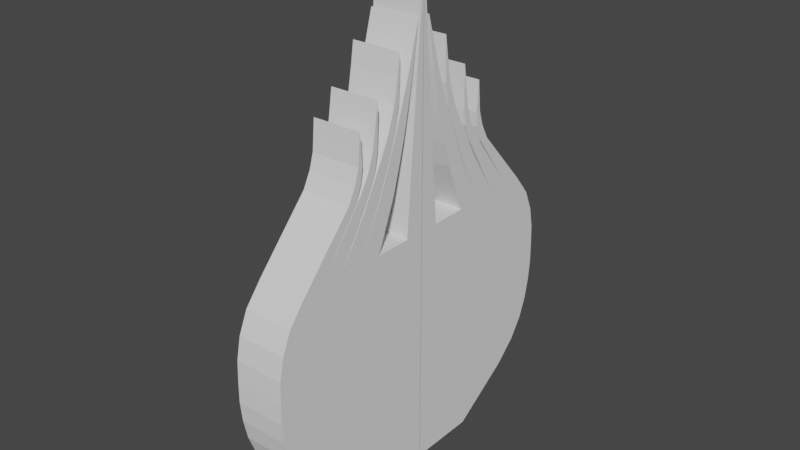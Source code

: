 # Source: Tugu_Brebes.blend  (saved by Blender 3.4.6; exported with 4.5.12 LTS)
import bpy
from mathutils import Matrix  # noqa: F401  (used for matrix-valued properties, if any)

bpy.ops.wm.read_factory_settings(use_empty=True)
scene = bpy.context.scene
scene.name = 'Scene'

# ---- collections
col_collection = bpy.data.collections.new('Collection'); scene.collection.children.link(col_collection)

# ---- world
world_world = bpy.data.worlds.new('World'); scene.world = world_world
world_world.use_nodes = True; world_world.node_tree.nodes.clear()
_N = world_world.node_tree.nodes; _L = world_world.node_tree.links
n0 = _N.new('ShaderNodeOutputWorld'); n0.name = 'World Output'; n0.location = (300, 300)
n1 = _N.new('ShaderNodeBackground'); n1.name = 'Background'; n1.location = (10, 300)
n1.inputs[0].default_value = (0.05088, 0.05088, 0.05088, 1.0)
_L.new(n1.outputs[0], n0.inputs[0])
n0.is_active_output = True
world_world.color = (0.05088, 0.05088, 0.05088)
world_world.use_sun_shadow = False
world_world.sun_shadow_jitter_overblur = 0.0

# ---- meshes
me_cube_003 = bpy.data.meshes.new('Cube.003')
me_cube_003.from_pydata([(-1.0, -0.3375, -0.1884), (-1.0, -0.7101, 1.0), (1.0, -0.3375, -0.1884), (1.0, -0.7101, 1.0), (-1.0, -0.001381, -0.1884), (-1.0, -0.001381, 2.175), (1.0, -0.001381, -0.1884), (1.0, -0.001381, 2.175), (-1.0, -0.04319, -0.1884), (1.0, -0.0967, 1.0), (-1.0, -0.0967, 1.0), (1.0, -0.04319, -0.1884), (-1.0, -0.08136, -0.1884), (1.0, -0.2767, 1.0), (-1.0, -0.2767, 1.0), (1.0, -0.08136, -0.1884), (-1.0, -0.1201, -0.1884), (1.0, -0.396, 1.0), (-1.0, -0.396, 1.0), (1.0, -0.1201, -0.1884), (1.0, -0.03254, 1.937), (-1.0, -0.03254, 1.937), (1.0, -0.03254, 1.937), (-1.0, -0.03254, 1.937), (-1.0, -0.183, -0.1884), (1.0, -0.5073, 1.0), (-1.0, -0.5073, 1.0), (1.0, -0.183, -0.1884), (-1.0, -0.2337, -0.1884), (1.0, -0.6161, 1.0), (-1.0, -0.6161, 1.0), (1.0, -0.2337, -0.1884), (1.0, -0.1434, 1.829), (-1.0, -0.1434, 1.829), (1.0, -0.1434, 1.829), (-1.0, -0.1434, 1.829), (1.0, -0.2751, 1.671), (-1.0, -0.2751, 1.671), (1.0, -0.2751, 1.671), (-1.0, -0.2751, 1.671), (-1.0, -0.379, 1.574), (1.0, -0.379, 1.574), (1.0, -0.379, 1.574), (-1.0, -0.379, 1.574), (-1.0, -0.1183, 1.472), (1.0, -0.1183, 1.472), (-1.0, -0.1776, 1.472), (1.0, -0.1776, 1.472), (-1.0, -0.06853, 1.706), (-1.0, -0.09794, 1.706), (1.0, -0.09794, 1.706), (1.0, -0.06853, 1.706), (1.0, -0.0925, 1.589), (-1.0, -0.0925, 1.589), (-1.0, -0.1368, 1.589), (1.0, -0.1368, 1.589), (1.0, -0.1833, 1.237), (-1.0, -0.1833, 1.237), (-1.0, -0.2725, 1.237), (1.0, -0.2725, 1.237), (-1.0, -0.2725, 1.237), (-1.0, -0.149, 1.354), (-1.0, -0.2232, 1.354), (1.0, -0.2232, 1.354), (1.0, -0.149, 1.354), (-1.0, -0.2232, 1.354), (-1.0, -0.26, 1.415), (-1.0, -0.2044, 1.415), (1.0, -0.2044, 1.415), (1.0, -0.26, 1.415), (-1.0, -0.1774, 1.622), (1.0, -0.1774, 1.622), (-1.0, -0.1496, 1.622), (1.0, -0.1496, 1.622), (-1.0, -0.1585, 1.726), (1.0, -0.1585, 1.726), (-1.0, -0.1446, 1.726), (1.0, -0.1446, 1.726), (-1.0, -0.1695, 1.518), (1.0, -0.1695, 1.518), (-1.0, -0.2113, 1.518), (1.0, -0.2113, 1.518), (-1.0, -0.2805, 1.23), (1.0, -0.2805, 1.23), (-1.0, -0.3609, 1.23), (1.0, -0.3609, 1.23), (-1.0, -0.3775, 1.313), (-1.0, -0.3231, 1.313), (1.0, -0.3775, 1.313), (1.0, -0.3231, 1.313), (-1.0, -0.3067, 1.47), (1.0, -0.3067, 1.47), (1.0, -0.2795, 1.47), (-1.0, -0.2795, 1.47), (-1.0, -0.29, 1.571), (1.0, -0.29, 1.571), (1.0, -0.2764, 1.571), (-1.0, -0.2764, 1.571), (-1.0, -0.292, 1.392), (-1.0, -0.3328, 1.392), (1.0, -0.3328, 1.392), (1.0, -0.292, 1.392), (-1.0, -0.4513, 1.287), (-1.0, -0.4042, 1.287), (1.0, -0.4042, 1.287), (1.0, -0.4513, 1.287), (-1.0, -0.3918, 1.43), (1.0, -0.3683, 1.43), (-1.0, -0.3683, 1.43), (1.0, -0.3918, 1.43), (-1.0, -0.3785, 1.359), (1.0, -0.4138, 1.359), (-1.0, -0.4138, 1.359), (1.0, -0.3785, 1.359), (-1.0, -0.8636, 0.5883), (1.0, -0.8636, 0.5883), (1.0, -0.001381, 1.356), (-1.0, -0.001381, 1.356), (-1.0, -0.0967, 0.5883), (1.0, -0.0967, 0.5883), (-1.0, -0.2767, 0.5883), (1.0, -0.2767, 0.5883), (-1.0, -0.396, 0.5883), (1.0, -0.396, 0.5883), (-1.0, -0.5073, 0.5883), (1.0, -0.5073, 0.5883), (-1.0, -0.6161, 0.5883), (1.0, -0.6161, 0.5883), (-1.0, -0.8378, 0.7942), (1.0, -0.8378, 0.7942), (1.0, -0.001381, 1.765), (-1.0, -0.001381, 1.765), (-1.0, -0.0967, 0.7942), (1.0, -0.0967, 0.7942), (-1.0, -0.2767, 0.7942), (1.0, -0.2767, 0.7942), (-1.0, -0.396, 0.7942), (1.0, -0.396, 0.7942), (-1.0, -0.5073, 0.7942), (1.0, -0.5073, 0.7942), (-1.0, -0.6161, 0.7942), (1.0, -0.6161, 0.7942), (-1.0, -0.7933, 0.8971), (1.0, -0.7933, 0.8971), (1.0, -0.001381, 1.97), (-1.0, -0.001381, 1.97), (-1.0, -0.0967, 0.8971), (1.0, -0.0967, 0.8971), (-1.0, -0.2767, 0.8971), (1.0, -0.2767, 0.8971), (-1.0, -0.396, 0.8971), (1.0, -0.396, 0.8971), (-1.0, -0.5073, 0.8971), (1.0, -0.5073, 0.8971), (-1.0, -0.6161, 0.8971), (1.0, -0.6161, 0.8971), (1.0, -0.7978, 0.2), (1.0, -0.001381, 0.5839), (-1.0, -0.001381, 0.5839), (-1.0, -0.0967, 0.2), (1.0, -0.0967, 0.2), (-1.0, -0.2767, 0.2), (1.0, -0.2767, 0.2), (-1.0, -0.396, 0.2), (1.0, -0.396, 0.2), (-1.0, -0.5073, 0.2), (1.0, -0.5073, 0.2), (-1.0, -0.6161, 0.2), (1.0, -0.6161, 0.2), (-1.0, -0.7978, 0.2), (-1.0, -0.8549, 0.3942), (1.0, -0.8549, 0.3942), (1.0, -0.001381, 0.97), (-1.0, -0.001381, 0.97), (-1.0, -0.0967, 0.3942), (1.0, -0.0967, 0.3942), (-1.0, -0.2767, 0.3942), (1.0, -0.2767, 0.3942), (-1.0, -0.396, 0.3942), (1.0, -0.396, 0.3942), (-1.0, -0.5073, 0.3942), (1.0, -0.5073, 0.3942), (-1.0, -0.6161, 0.3942), (1.0, -0.6161, 0.3942), (1.0, -0.6305, 0.005786), (1.0, -0.001381, 0.1977), (-1.0, -0.001381, 0.1977), (-1.0, -0.06995, 0.005786), (1.0, -0.06995, 0.005786), (-1.0, -0.179, 0.005786), (1.0, -0.179, 0.005786), (-1.0, -0.258, 0.005786), (1.0, -0.258, 0.005786), (-1.0, -0.3451, 0.005786), (1.0, -0.3451, 0.005786), (-1.0, -0.4249, 0.005786), (1.0, -0.4249, 0.005786), (-1.0, -0.6305, 0.005786), (-1.0, -0.734, 0.1029), (1.0, -0.734, 0.1029), (1.0, -0.001381, 0.3908), (-1.0, -0.001381, 0.3908), (-1.0, -0.08332, 0.1029), (1.0, -0.08332, 0.1029), (-1.0, -0.2279, 0.1029), (1.0, -0.2279, 0.1029), (-1.0, -0.327, 0.1029), (1.0, -0.327, 0.1029), (-1.0, -0.4262, 0.1029), (1.0, -0.4262, 0.1029), (-1.0, -0.5205, 0.1029), (1.0, -0.5205, 0.1029), (-1.0, -0.8636, 0.5883), (1.0, -0.8588, 0.6912), (1.0, -0.001381, 1.561), (-1.0, -0.001381, 1.561), (-1.0, -0.0967, 0.6912), (1.0, -0.0967, 0.6912), (-1.0, -0.2767, 0.6912), (1.0, -0.2767, 0.6912), (-1.0, -0.396, 0.6912), (1.0, -0.396, 0.6912), (-1.0, -0.5073, 0.6912), (1.0, -0.5073, 0.6912), (-1.0, -0.6161, 0.6912), (1.0, -0.6161, 0.6912), (-1.0, -0.8588, 0.6912), (-1.0, -0.8646, 0.4912), (1.0, -0.8646, 0.4912), (1.0, -0.001381, 1.163), (-1.0, -0.001381, 1.163), (-1.0, -0.0967, 0.4912), (1.0, -0.0967, 0.4912), (-1.0, -0.2767, 0.4912), (1.0, -0.2767, 0.4912), (-1.0, -0.396, 0.4912), (1.0, -0.396, 0.4912), (-1.0, -0.5073, 0.4912), (1.0, -0.5073, 0.4912), (-1.0, -0.6161, 0.4912), (1.0, -0.6161, 0.4912), (1.0, -0.8344, 0.2971), (1.0, -0.001381, 0.7769), (-1.0, -0.001381, 0.7769), (-1.0, -0.0967, 0.2971), (1.0, -0.0967, 0.2971), (-1.0, -0.2767, 0.2971), (1.0, -0.2767, 0.2971), (-1.0, -0.396, 0.2971), (1.0, -0.396, 0.2971), (-1.0, -0.5073, 0.2971), (1.0, -0.5073, 0.2971), (-1.0, -0.6161, 0.2971), (1.0, -0.6161, 0.2971), (-1.0, -0.8344, 0.2971), (-1.0, 0.0006796, -0.1884), (-1.0, 0.0006796, 2.175), (1.0, 0.0006796, -0.1884), (1.0, 0.0006796, 2.175), (1.0, 0.0006796, 1.356), (-1.0, 0.0006796, 1.356), (1.0, 0.0006796, 1.765), (-1.0, 0.0006796, 1.765), (1.0, 0.0006796, 1.97), (-1.0, 0.0006796, 1.97), (1.0, 0.0006796, 0.5839), (-1.0, 0.0006796, 0.5839), (1.0, 0.0006796, 0.97), (-1.0, 0.0006796, 0.97), (1.0, 0.0006796, 0.1977), (-1.0, 0.0006796, 0.1977), (1.0, 0.0006796, 0.3908), (-1.0, 0.0006796, 0.3908), (1.0, 0.0006796, 1.561), (-1.0, 0.0006796, 1.561), (1.0, 0.0006796, 1.163), (-1.0, 0.0006796, 1.163), (1.0, 0.0006796, 0.7769), (-1.0, 0.0006796, 0.7769)], [], [(155, 29, 3, 143), (143, 3, 1, 142), (28, 31, 2, 0), (108, 106, 40, 43), (146, 10, 5, 145), (148, 14, 10, 146), (7, 5, 10, 9), (4, 6, 11, 8), (144, 7, 9, 147), (150, 18, 14, 148), (9, 10, 14, 13), (8, 11, 15, 12), (147, 9, 13, 149), (152, 26, 18, 150), (51, 48, 21, 20), (12, 15, 19, 16), (149, 13, 17, 151), (20, 21, 23, 22), (48, 49, 23, 21), (49, 50, 22, 23), (50, 51, 20, 22), (154, 30, 26, 152), (76, 74, 35, 33), (16, 19, 27, 24), (151, 17, 25, 153), (142, 1, 30, 154), (97, 94, 39, 37), (24, 27, 31, 28), (153, 25, 29, 155), (32, 33, 35, 34), (77, 76, 33, 32), (74, 75, 34, 35), (75, 77, 32, 34), (36, 37, 39, 38), (94, 95, 38, 39), (95, 96, 36, 38), (96, 97, 37, 36), (42, 43, 40, 41), (109, 107, 42, 41), (107, 108, 43, 42), (106, 109, 41, 40), (63, 64, 45, 47), (62, 63, 47, 46), (61, 65, 46, 44), (64, 61, 44, 45), (55, 52, 51, 50), (54, 55, 50, 49), (53, 54, 49, 48), (52, 53, 48, 51), (45, 44, 53, 52), (44, 46, 54, 53), (46, 47, 55, 54), (47, 45, 52, 55), (13, 14, 57, 56), (14, 18, 60, 57), (18, 17, 59, 58), (17, 13, 56, 59), (56, 57, 61, 64), (57, 60, 65, 61), (58, 59, 63, 62), (59, 56, 64, 63), (85, 83, 68, 69), (84, 85, 69, 66), (83, 82, 67, 68), (82, 84, 66, 67), (81, 79, 73, 71), (80, 81, 71, 70), (79, 78, 72, 73), (78, 80, 70, 72), (71, 73, 77, 75), (70, 71, 75, 74), (73, 72, 76, 77), (72, 70, 74, 76), (67, 66, 80, 78), (68, 67, 78, 79), (66, 69, 81, 80), (69, 68, 79, 81), (18, 26, 84, 82), (17, 18, 82, 83), (26, 25, 85, 84), (25, 17, 83, 85), (25, 26, 87, 89), (29, 25, 89, 88), (30, 29, 88, 86), (26, 30, 86, 87), (101, 98, 93, 92), (100, 101, 92, 91), (99, 100, 91, 90), (98, 99, 90, 93), (92, 93, 97, 96), (91, 92, 96, 95), (90, 91, 95, 94), (93, 90, 94, 97), (87, 86, 99, 98), (86, 88, 100, 99), (88, 89, 101, 100), (89, 87, 98, 101), (1, 3, 105, 102), (29, 30, 103, 104), (3, 29, 104, 105), (30, 1, 102, 103), (112, 111, 109, 106), (113, 110, 108, 107), (111, 113, 107, 109), (110, 112, 106, 108), (103, 102, 112, 110), (105, 104, 113, 111), (104, 103, 110, 113), (102, 105, 111, 112), (238, 125, 127, 240), (227, 212, 126, 239), (236, 123, 125, 238), (239, 126, 124, 237), (234, 121, 123, 236), (237, 124, 122, 235), (232, 119, 121, 234), (235, 122, 120, 233), (229, 116, 119, 232), (233, 120, 118, 231), (231, 118, 117, 230), (228, 115, 212, 227), (240, 127, 115, 228), (223, 139, 141, 225), (226, 128, 140, 224), (221, 137, 139, 223), (224, 140, 138, 222), (219, 135, 137, 221), (222, 138, 136, 220), (217, 133, 135, 219), (220, 136, 134, 218), (214, 130, 133, 217), (218, 134, 132, 216), (216, 132, 131, 215), (213, 129, 128, 226), (225, 141, 129, 213), (139, 153, 155, 141), (128, 142, 154, 140), (137, 151, 153, 139), (140, 154, 152, 138), (135, 149, 151, 137), (138, 152, 150, 136), (133, 147, 149, 135), (136, 150, 148, 134), (130, 144, 147, 133), (134, 148, 146, 132), (132, 146, 145, 131), (129, 143, 142, 128), (141, 155, 143, 129), (211, 168, 156, 199), (199, 156, 169, 198), (202, 159, 158, 201), (204, 161, 159, 202), (200, 157, 160, 203), (206, 163, 161, 204), (203, 160, 162, 205), (208, 165, 163, 206), (205, 162, 164, 207), (210, 167, 165, 208), (207, 164, 166, 209), (198, 169, 167, 210), (209, 166, 168, 211), (253, 183, 171, 241), (241, 171, 170, 254), (244, 174, 173, 243), (246, 176, 174, 244), (242, 172, 175, 245), (248, 178, 176, 246), (245, 175, 177, 247), (250, 180, 178, 248), (247, 177, 179, 249), (252, 182, 180, 250), (249, 179, 181, 251), (254, 170, 182, 252), (251, 181, 183, 253), (27, 194, 196, 31), (0, 197, 195, 28), (19, 192, 194, 27), (28, 195, 193, 24), (15, 190, 192, 19), (24, 193, 191, 16), (11, 188, 190, 15), (16, 191, 189, 12), (6, 185, 188, 11), (12, 189, 187, 8), (8, 187, 186, 4), (2, 184, 197, 0), (31, 196, 184, 2), (194, 209, 211, 196), (197, 198, 210, 195), (192, 207, 209, 194), (195, 210, 208, 193), (190, 205, 207, 192), (193, 208, 206, 191), (188, 203, 205, 190), (191, 206, 204, 189), (185, 200, 203, 188), (189, 204, 202, 187), (187, 202, 201, 186), (184, 199, 198, 197), (196, 211, 199, 184), (127, 225, 213, 115), (115, 213, 226, 114), (118, 216, 215, 117), (120, 218, 216, 118), (116, 214, 217, 119), (122, 220, 218, 120), (119, 217, 219, 121), (124, 222, 220, 122), (121, 219, 221, 123), (126, 224, 222, 124), (123, 221, 223, 125), (114, 226, 224, 126), (125, 223, 225, 127), (183, 240, 228, 171), (171, 228, 227, 170), (174, 231, 230, 173), (176, 233, 231, 174), (172, 229, 232, 175), (178, 235, 233, 176), (175, 232, 234, 177), (180, 237, 235, 178), (177, 234, 236, 179), (182, 239, 237, 180), (179, 236, 238, 181), (170, 227, 239, 182), (181, 238, 240, 183), (166, 251, 253, 168), (169, 254, 252, 167), (164, 249, 251, 166), (167, 252, 250, 165), (162, 247, 249, 164), (165, 250, 248, 163), (160, 245, 247, 162), (163, 248, 246, 161), (157, 242, 245, 160), (161, 246, 244, 159), (159, 244, 243, 158), (156, 241, 254, 169), (168, 253, 241, 156), (215, 131, 262, 274), (6, 4, 255, 257), (242, 157, 265, 277), (157, 200, 271, 265), (158, 243, 278, 266), (185, 6, 257, 269), (172, 242, 277, 267), (214, 116, 259, 273), (201, 158, 266, 272), (4, 186, 270, 255), (243, 173, 268, 278), (200, 185, 269, 271), (117, 215, 274, 260), (186, 201, 272, 270), (7, 144, 263, 258), (145, 5, 256, 264), (116, 229, 275, 259), (230, 117, 260, 276), (229, 172, 267, 275), (144, 130, 261, 263), (130, 214, 273, 261), (5, 7, 258, 256), (173, 230, 276, 268), (131, 145, 264, 262)])
_uv = me_cube_003.uv_layers.new(name='UVMap')
_uv.uv.foreach_set('vector', [0.6033, 0.7045, 0.625, 0.7045, 0.625, 0.75, 0.6033, 0.75, 0.6033, 0.75, 0.625, 0.75, 0.625, 1.0, 0.6033, 1.0, 0.125, 0.7045, 0.375, 0.7045, 0.375, 0.75, 0.125, 0.75, 0.625, 0.04548, 0.625, 0.0, 0.625, 0.0, 0.625, 0.04548, 0.6033, 0.1129, 0.625, 0.1129, 0.625, 0.1248, 0.6033, 0.1248, 0.6033, 0.09041, 0.625, 0.09041, 0.625, 0.1129, 0.6033, 0.1129, 0.625, 0.6252, 0.875, 0.6252, 0.875, 0.6371, 0.625, 0.6371, 0.125, 0.6252, 0.375, 0.6252, 0.375, 0.6371, 0.125, 0.6371, 0.6033, 0.6252, 0.625, 0.6252, 0.625, 0.6371, 0.6033, 0.6371, 0.6033, 0.07154, 0.625, 0.07154, 0.625, 0.09041, 0.6033, 0.09041, 0.625, 0.6371, 0.875, 0.6371, 0.875, 0.6596, 0.625, 0.6596, 0.125, 0.6371, 0.375, 0.6371, 0.375, 0.6596, 0.125, 0.6596, 0.6033, 0.6371, 0.625, 0.6371, 0.625, 0.6596, 0.6033, 0.6596, 0.6033, 0.05836, 0.625, 0.05836, 0.625, 0.07154, 0.6033, 0.07154, 0.625, 0.6596, 0.875, 0.6596, 0.875, 0.6596, 0.625, 0.6596, 0.125, 0.6596, 0.375, 0.6596, 0.375, 0.6785, 0.125, 0.6785, 0.6033, 0.6596, 0.625, 0.6596, 0.625, 0.6785, 0.6033, 0.6785, 0.625, 0.6596, 0.875, 0.6596, 0.875, 0.6785, 0.625, 0.6785, 0.625, 0.09041, 0.625, 0.07154, 0.625, 0.07154, 0.625, 0.09041, 0.875, 0.6785, 0.625, 0.6785, 0.625, 0.6785, 0.875, 0.6785, 0.625, 0.6785, 0.625, 0.6596, 0.625, 0.6596, 0.625, 0.6785, 0.6033, 0.04548, 0.625, 0.04548, 0.625, 0.05836, 0.6033, 0.05836, 0.625, 0.07154, 0.625, 0.05836, 0.625, 0.05836, 0.625, 0.07154, 0.125, 0.6785, 0.375, 0.6785, 0.375, 0.6916, 0.125, 0.6916, 0.6033, 0.6785, 0.625, 0.6785, 0.625, 0.6916, 0.6033, 0.6916, 0.6033, 0.0, 0.625, 0.0, 0.625, 0.04548, 0.6033, 0.04548, 0.625, 0.05836, 0.625, 0.04548, 0.625, 0.04548, 0.625, 0.05836, 0.125, 0.6916, 0.375, 0.6916, 0.375, 0.7045, 0.125, 0.7045, 0.6033, 0.6916, 0.625, 0.6916, 0.625, 0.7045, 0.6033, 0.7045, 0.625, 0.6785, 0.875, 0.6785, 0.875, 0.6916, 0.625, 0.6916, 0.625, 0.6785, 0.875, 0.6785, 0.875, 0.6785, 0.625, 0.6785, 0.875, 0.6916, 0.625, 0.6916, 0.625, 0.6916, 0.875, 0.6916, 0.625, 0.6916, 0.625, 0.6785, 0.625, 0.6785, 0.625, 0.6916, 0.625, 0.6916, 0.875, 0.6916, 0.875, 0.7045, 0.625, 0.7045, 0.875, 0.7045, 0.625, 0.7045, 0.625, 0.7045, 0.875, 0.7045, 0.625, 0.7045, 0.625, 0.6916, 0.625, 0.6916, 0.625, 0.7045, 0.625, 0.6916, 0.875, 0.6916, 0.875, 0.6916, 0.625, 0.6916, 0.625, 0.7045, 0.875, 0.7045, 0.875, 0.75, 0.625, 0.75, 0.625, 0.75, 0.625, 0.7045, 0.625, 0.7045, 0.625, 0.75, 0.625, 0.7045, 0.875, 0.7045, 0.875, 0.7045, 0.625, 0.7045, 0.625, 1.0, 0.625, 0.75, 0.625, 0.75, 0.625, 1.0, 0.625, 0.6785, 0.625, 0.6596, 0.625, 0.6596, 0.625, 0.6785, 0.875, 0.6785, 0.625, 0.6785, 0.625, 0.6785, 0.875, 0.6785, 0.625, 0.09041, 0.625, 0.07154, 0.625, 0.07154, 0.625, 0.09041, 0.625, 0.6596, 0.875, 0.6596, 0.875, 0.6596, 0.625, 0.6596, 0.625, 0.6785, 0.625, 0.6596, 0.625, 0.6596, 0.625, 0.6785, 0.875, 0.6785, 0.625, 0.6785, 0.625, 0.6785, 0.875, 0.6785, 0.625, 0.09041, 0.625, 0.07154, 0.625, 0.07154, 0.625, 0.09041, 0.625, 0.6596, 0.875, 0.6596, 0.875, 0.6596, 0.625, 0.6596, 0.625, 0.6596, 0.875, 0.6596, 0.875, 0.6596, 0.625, 0.6596, 0.625, 0.09041, 0.625, 0.07154, 0.625, 0.07154, 0.625, 0.09041, 0.875, 0.6785, 0.625, 0.6785, 0.625, 0.6785, 0.875, 0.6785, 0.625, 0.6785, 0.625, 0.6596, 0.625, 0.6596, 0.625, 0.6785, 0.625, 0.6596, 0.875, 0.6596, 0.875, 0.6596, 0.625, 0.6596, 0.625, 0.09041, 0.625, 0.07154, 0.625, 0.07154, 0.625, 0.09041, 0.875, 0.6785, 0.625, 0.6785, 0.625, 0.6785, 0.875, 0.6785, 0.625, 0.6785, 0.625, 0.6596, 0.625, 0.6596, 0.625, 0.6785, 0.625, 0.6596, 0.875, 0.6596, 0.875, 0.6596, 0.625, 0.6596, 0.625, 0.09041, 0.625, 0.07154, 0.625, 0.07154, 0.625, 0.09041, 0.875, 0.6785, 0.625, 0.6785, 0.625, 0.6785, 0.875, 0.6785, 0.625, 0.6785, 0.625, 0.6596, 0.625, 0.6596, 0.625, 0.6785, 0.625, 0.6916, 0.625, 0.6785, 0.625, 0.6785, 0.625, 0.6916, 0.875, 0.6916, 0.625, 0.6916, 0.625, 0.6916, 0.875, 0.6916, 0.625, 0.6785, 0.875, 0.6785, 0.875, 0.6785, 0.625, 0.6785, 0.625, 0.07154, 0.625, 0.05836, 0.625, 0.05836, 0.625, 0.07154, 0.625, 0.6916, 0.625, 0.6785, 0.625, 0.6785, 0.625, 0.6916, 0.875, 0.6916, 0.625, 0.6916, 0.625, 0.6916, 0.875, 0.6916, 0.625, 0.6785, 0.875, 0.6785, 0.875, 0.6785, 0.625, 0.6785, 0.625, 0.07154, 0.625, 0.05836, 0.625, 0.05836, 0.625, 0.07154, 0.625, 0.6916, 0.625, 0.6785, 0.625, 0.6785, 0.625, 0.6916, 0.875, 0.6916, 0.625, 0.6916, 0.625, 0.6916, 0.875, 0.6916, 0.625, 0.6785, 0.875, 0.6785, 0.875, 0.6785, 0.625, 0.6785, 0.625, 0.07154, 0.625, 0.05836, 0.625, 0.05836, 0.625, 0.07154, 0.625, 0.07154, 0.625, 0.05836, 0.625, 0.05836, 0.625, 0.07154, 0.625, 0.6785, 0.875, 0.6785, 0.875, 0.6785, 0.625, 0.6785, 0.875, 0.6916, 0.625, 0.6916, 0.625, 0.6916, 0.875, 0.6916, 0.625, 0.6916, 0.625, 0.6785, 0.625, 0.6785, 0.625, 0.6916, 0.625, 0.07154, 0.625, 0.05836, 0.625, 0.05836, 0.625, 0.07154, 0.625, 0.6785, 0.875, 0.6785, 0.875, 0.6785, 0.625, 0.6785, 0.875, 0.6916, 0.625, 0.6916, 0.625, 0.6916, 0.875, 0.6916, 0.625, 0.6916, 0.625, 0.6785, 0.625, 0.6785, 0.625, 0.6916, 0.625, 0.6916, 0.875, 0.6916, 0.875, 0.6916, 0.625, 0.6916, 0.625, 0.7045, 0.625, 0.6916, 0.625, 0.6916, 0.625, 0.7045, 0.875, 0.7045, 0.625, 0.7045, 0.625, 0.7045, 0.875, 0.7045, 0.625, 0.05836, 0.625, 0.04548, 0.625, 0.04548, 0.625, 0.05836, 0.625, 0.6916, 0.875, 0.6916, 0.875, 0.6916, 0.625, 0.6916, 0.625, 0.7045, 0.625, 0.6916, 0.625, 0.6916, 0.625, 0.7045, 0.875, 0.7045, 0.625, 0.7045, 0.625, 0.7045, 0.875, 0.7045, 0.625, 0.05836, 0.625, 0.04548, 0.625, 0.04548, 0.625, 0.05836, 0.625, 0.6916, 0.875, 0.6916, 0.875, 0.6916, 0.625, 0.6916, 0.625, 0.7045, 0.625, 0.6916, 0.625, 0.6916, 0.625, 0.7045, 0.875, 0.7045, 0.625, 0.7045, 0.625, 0.7045, 0.875, 0.7045, 0.625, 0.05836, 0.625, 0.04548, 0.625, 0.04548, 0.625, 0.05836, 0.625, 0.05836, 0.625, 0.04548, 0.625, 0.04548, 0.625, 0.05836, 0.875, 0.7045, 0.625, 0.7045, 0.625, 0.7045, 0.875, 0.7045, 0.625, 0.7045, 0.625, 0.6916, 0.625, 0.6916, 0.625, 0.7045, 0.625, 0.6916, 0.875, 0.6916, 0.875, 0.6916, 0.625, 0.6916, 0.625, 1.0, 0.625, 0.75, 0.625, 0.75, 0.625, 1.0, 0.625, 0.7045, 0.875, 0.7045, 0.875, 0.7045, 0.625, 0.7045, 0.625, 0.75, 0.625, 0.7045, 0.625, 0.7045, 0.625, 0.75, 0.625, 0.04548, 0.625, 0.0, 0.625, 0.0, 0.625, 0.04548, 0.625, 1.0, 0.625, 0.75, 0.625, 0.75, 0.625, 1.0, 0.625, 0.7045, 0.875, 0.7045, 0.875, 0.7045, 0.625, 0.7045, 0.625, 0.75, 0.625, 0.7045, 0.625, 0.7045, 0.625, 0.75, 0.625, 0.04548, 0.625, 0.0, 0.625, 0.0, 0.625, 0.04548, 0.625, 0.04548, 0.625, 0.0, 0.625, 0.0, 0.625, 0.04548, 0.625, 0.75, 0.625, 0.7045, 0.625, 0.7045, 0.625, 0.75, 0.625, 0.7045, 0.875, 0.7045, 0.875, 0.7045, 0.625, 0.7045, 0.625, 1.0, 0.625, 0.75, 0.625, 0.75, 0.625, 1.0, 0.518, 0.6916, 0.5384, 0.6916, 0.5384, 0.7045, 0.518, 0.7045, 0.518, 0.0, 0.5384, 0.0, 0.5384, 0.04548, 0.518, 0.04548, 0.518, 0.6785, 0.5384, 0.6785, 0.5384, 0.6916, 0.518, 0.6916, 0.518, 0.04548, 0.5384, 0.04548, 0.5384, 0.05836, 0.518, 0.05836, 0.518, 0.6596, 0.5384, 0.6596, 0.5384, 0.6785, 0.518, 0.6785, 0.518, 0.05836, 0.5384, 0.05836, 0.5384, 0.07154, 0.518, 0.07154, 0.518, 0.6371, 0.5384, 0.6371, 0.5384, 0.6596, 0.518, 0.6596, 0.518, 0.07154, 0.5384, 0.07154, 0.5384, 0.09041, 0.518, 0.09041, 0.518, 0.6252, 0.5384, 0.6252, 0.5384, 0.6371, 0.518, 0.6371, 0.518, 0.09041, 0.5384, 0.09041, 0.5384, 0.1129, 0.518, 0.1129, 0.518, 0.1129, 0.5384, 0.1129, 0.5384, 0.1248, 0.518, 0.1248, 0.518, 0.75, 0.5384, 0.75, 0.5384, 1.0, 0.518, 1.0, 0.518, 0.7045, 0.5384, 0.7045, 0.5384, 0.75, 0.518, 0.75, 0.56, 0.6916, 0.5817, 0.6916, 0.5817, 0.7045, 0.56, 0.7045, 0.56, 0.0, 0.5817, 0.0, 0.5817, 0.04548, 0.56, 0.04548, 0.56, 0.6785, 0.5817, 0.6785, 0.5817, 0.6916, 0.56, 0.6916, 0.56, 0.04548, 0.5817, 0.04548, 0.5817, 0.05836, 0.56, 0.05836, 0.56, 0.6596, 0.5817, 0.6596, 0.5817, 0.6785, 0.56, 0.6785, 0.56, 0.05836, 0.5817, 0.05836, 0.5817, 0.07154, 0.56, 0.07154, 0.56, 0.6371, 0.5817, 0.6371, 0.5817, 0.6596, 0.56, 0.6596, 0.56, 0.07154, 0.5817, 0.07154, 0.5817, 0.09041, 0.56, 0.09041, 0.56, 0.6252, 0.5817, 0.6252, 0.5817, 0.6371, 0.56, 0.6371, 0.56, 0.09041, 0.5817, 0.09041, 0.5817, 0.1129, 0.56, 0.1129, 0.56, 0.1129, 0.5817, 0.1129, 0.5817, 0.1248, 0.56, 0.1248, 0.56, 0.75, 0.5817, 0.75, 0.5817, 1.0, 0.56, 1.0, 0.56, 0.7045, 0.5817, 0.7045, 0.5817, 0.75, 0.56, 0.75, 0.5817, 0.6916, 0.6033, 0.6916, 0.6033, 0.7045, 0.5817, 0.7045, 0.5817, 0.0, 0.6033, 0.0, 0.6033, 0.04548, 0.5817, 0.04548, 0.5817, 0.6785, 0.6033, 0.6785, 0.6033, 0.6916, 0.5817, 0.6916, 0.5817, 0.04548, 0.6033, 0.04548, 0.6033, 0.05836, 0.5817, 0.05836, 0.5817, 0.6596, 0.6033, 0.6596, 0.6033, 0.6785, 0.5817, 0.6785, 0.5817, 0.05836, 0.6033, 0.05836, 0.6033, 0.07154, 0.5817, 0.07154, 0.5817, 0.6371, 0.6033, 0.6371, 0.6033, 0.6596, 0.5817, 0.6596, 0.5817, 0.07154, 0.6033, 0.07154, 0.6033, 0.09041, 0.5817, 0.09041, 0.5817, 0.6252, 0.6033, 0.6252, 0.6033, 0.6371, 0.5817, 0.6371, 0.5817, 0.09041, 0.6033, 0.09041, 0.6033, 0.1129, 0.5817, 0.1129, 0.5817, 0.1129, 0.6033, 0.1129, 0.6033, 0.1248, 0.5817, 0.1248, 0.5817, 0.75, 0.6033, 0.75, 0.6033, 1.0, 0.5817, 1.0, 0.5817, 0.7045, 0.6033, 0.7045, 0.6033, 0.75, 0.5817, 0.75, 0.4363, 0.7045, 0.4567, 0.7045, 0.4567, 0.75, 0.4363, 0.75, 0.4363, 0.75, 0.4567, 0.75, 0.4567, 1.0, 0.4363, 1.0, 0.4363, 0.1129, 0.4567, 0.1129, 0.4567, 0.1248, 0.4363, 0.1248, 0.4363, 0.09041, 0.4567, 0.09041, 0.4567, 0.1129, 0.4363, 0.1129, 0.4363, 0.6252, 0.4567, 0.6252, 0.4567, 0.6371, 0.4363, 0.6371, 0.4363, 0.07154, 0.4567, 0.07154, 0.4567, 0.09041, 0.4363, 0.09041, 0.4363, 0.6371, 0.4567, 0.6371, 0.4567, 0.6596, 0.4363, 0.6596, 0.4363, 0.05836, 0.4567, 0.05836, 0.4567, 0.07154, 0.4363, 0.07154, 0.4363, 0.6596, 0.4567, 0.6596, 0.4567, 0.6785, 0.4363, 0.6785, 0.4363, 0.04548, 0.4567, 0.04548, 0.4567, 0.05836, 0.4363, 0.05836, 0.4363, 0.6785, 0.4567, 0.6785, 0.4567, 0.6916, 0.4363, 0.6916, 0.4363, 0.0, 0.4567, 0.0, 0.4567, 0.04548, 0.4363, 0.04548, 0.4363, 0.6916, 0.4567, 0.6916, 0.4567, 0.7045, 0.4363, 0.7045, 0.4771, 0.7045, 0.4975, 0.7045, 0.4975, 0.75, 0.4771, 0.75, 0.4771, 0.75, 0.4975, 0.75, 0.4975, 1.0, 0.4771, 1.0, 0.4771, 0.1129, 0.4975, 0.1129, 0.4975, 0.1248, 0.4771, 0.1248, 0.4771, 0.09041, 0.4975, 0.09041, 0.4975, 0.1129, 0.4771, 0.1129, 0.4771, 0.6252, 0.4975, 0.6252, 0.4975, 0.6371, 0.4771, 0.6371, 0.4771, 0.07154, 0.4975, 0.07154, 0.4975, 0.09041, 0.4771, 0.09041, 0.4771, 0.6371, 0.4975, 0.6371, 0.4975, 0.6596, 0.4771, 0.6596, 0.4771, 0.05836, 0.4975, 0.05836, 0.4975, 0.07154, 0.4771, 0.07154, 0.4771, 0.6596, 0.4975, 0.6596, 0.4975, 0.6785, 0.4771, 0.6785, 0.4771, 0.04548, 0.4975, 0.04548, 0.4975, 0.05836, 0.4771, 0.05836, 0.4771, 0.6785, 0.4975, 0.6785, 0.4975, 0.6916, 0.4771, 0.6916, 0.4771, 0.0, 0.4975, 0.0, 0.4975, 0.04548, 0.4771, 0.04548, 0.4771, 0.6916, 0.4975, 0.6916, 0.4975, 0.7045, 0.4771, 0.7045, 0.375, 0.6916, 0.4158, 0.6916, 0.4158, 0.7045, 0.375, 0.7045, 0.375, 0.0, 0.4158, 0.0, 0.4158, 0.04548, 0.375, 0.04548, 0.375, 0.6785, 0.4158, 0.6785, 0.4158, 0.6916, 0.375, 0.6916, 0.375, 0.04548, 0.4158, 0.04548, 0.4158, 0.05836, 0.375, 0.05836, 0.375, 0.6596, 0.4158, 0.6596, 0.4158, 0.6785, 0.375, 0.6785, 0.375, 0.05836, 0.4158, 0.05836, 0.4158, 0.07154, 0.375, 0.07154, 0.375, 0.6371, 0.4158, 0.6371, 0.4158, 0.6596, 0.375, 0.6596, 0.375, 0.07154, 0.4158, 0.07154, 0.4158, 0.09041, 0.375, 0.09041, 0.375, 0.6252, 0.4158, 0.6252, 0.4158, 0.6371, 0.375, 0.6371, 0.375, 0.09041, 0.4158, 0.09041, 0.4158, 0.1129, 0.375, 0.1129, 0.375, 0.1129, 0.4158, 0.1129, 0.4158, 0.1248, 0.375, 0.1248, 0.375, 0.75, 0.4158, 0.75, 0.4158, 1.0, 0.375, 1.0, 0.375, 0.7045, 0.4158, 0.7045, 0.4158, 0.75, 0.375, 0.75, 0.4158, 0.6916, 0.4363, 0.6916, 0.4363, 0.7045, 0.4158, 0.7045, 0.4158, 0.0, 0.4363, 0.0, 0.4363, 0.04548, 0.4158, 0.04548, 0.4158, 0.6785, 0.4363, 0.6785, 0.4363, 0.6916, 0.4158, 0.6916, 0.4158, 0.04548, 0.4363, 0.04548, 0.4363, 0.05836, 0.4158, 0.05836, 0.4158, 0.6596, 0.4363, 0.6596, 0.4363, 0.6785, 0.4158, 0.6785, 0.4158, 0.05836, 0.4363, 0.05836, 0.4363, 0.07154, 0.4158, 0.07154, 0.4158, 0.6371, 0.4363, 0.6371, 0.4363, 0.6596, 0.4158, 0.6596, 0.4158, 0.07154, 0.4363, 0.07154, 0.4363, 0.09041, 0.4158, 0.09041, 0.4158, 0.6252, 0.4363, 0.6252, 0.4363, 0.6371, 0.4158, 0.6371, 0.4158, 0.09041, 0.4363, 0.09041, 0.4363, 0.1129, 0.4158, 0.1129, 0.4158, 0.1129, 0.4363, 0.1129, 0.4363, 0.1248, 0.4158, 0.1248, 0.4158, 0.75, 0.4363, 0.75, 0.4363, 1.0, 0.4158, 1.0, 0.4158, 0.7045, 0.4363, 0.7045, 0.4363, 0.75, 0.4158, 0.75, 0.5384, 0.7045, 0.56, 0.7045, 0.56, 0.75, 0.5384, 0.75, 0.5384, 0.75, 0.56, 0.75, 0.56, 1.0, 0.5384, 1.0, 0.5384, 0.1129, 0.56, 0.1129, 0.56, 0.1248, 0.5384, 0.1248, 0.5384, 0.09041, 0.56, 0.09041, 0.56, 0.1129, 0.5384, 0.1129, 0.5384, 0.6252, 0.56, 0.6252, 0.56, 0.6371, 0.5384, 0.6371, 0.5384, 0.07154, 0.56, 0.07154, 0.56, 0.09041, 0.5384, 0.09041, 0.5384, 0.6371, 0.56, 0.6371, 0.56, 0.6596, 0.5384, 0.6596, 0.5384, 0.05836, 0.56, 0.05836, 0.56, 0.07154, 0.5384, 0.07154, 0.5384, 0.6596, 0.56, 0.6596, 0.56, 0.6785, 0.5384, 0.6785, 0.5384, 0.04548, 0.56, 0.04548, 0.56, 0.05836, 0.5384, 0.05836, 0.5384, 0.6785, 0.56, 0.6785, 0.56, 0.6916, 0.5384, 0.6916, 0.5384, 0.0, 0.56, 0.0, 0.56, 0.04548, 0.5384, 0.04548, 0.5384, 0.6916, 0.56, 0.6916, 0.56, 0.7045, 0.5384, 0.7045, 0.4975, 0.7045, 0.518, 0.7045, 0.518, 0.75, 0.4975, 0.75, 0.4975, 0.75, 0.518, 0.75, 0.518, 1.0, 0.4975, 1.0, 0.4975, 0.1129, 0.518, 0.1129, 0.518, 0.1248, 0.4975, 0.1248, 0.4975, 0.09041, 0.518, 0.09041, 0.518, 0.1129, 0.4975, 0.1129, 0.4975, 0.6252, 0.518, 0.6252, 0.518, 0.6371, 0.4975, 0.6371, 0.4975, 0.07154, 0.518, 0.07154, 0.518, 0.09041, 0.4975, 0.09041, 0.4975, 0.6371, 0.518, 0.6371, 0.518, 0.6596, 0.4975, 0.6596, 0.4975, 0.05836, 0.518, 0.05836, 0.518, 0.07154, 0.4975, 0.07154, 0.4975, 0.6596, 0.518, 0.6596, 0.518, 0.6785, 0.4975, 0.6785, 0.4975, 0.04548, 0.518, 0.04548, 0.518, 0.05836, 0.4975, 0.05836, 0.4975, 0.6785, 0.518, 0.6785, 0.518, 0.6916, 0.4975, 0.6916, 0.4975, 0.0, 0.518, 0.0, 0.518, 0.04548, 0.4975, 0.04548, 0.4975, 0.6916, 0.518, 0.6916, 0.518, 0.7045, 0.4975, 0.7045, 0.4567, 0.6916, 0.4771, 0.6916, 0.4771, 0.7045, 0.4567, 0.7045, 0.4567, 0.0, 0.4771, 0.0, 0.4771, 0.04548, 0.4567, 0.04548, 0.4567, 0.6785, 0.4771, 0.6785, 0.4771, 0.6916, 0.4567, 0.6916, 0.4567, 0.04548, 0.4771, 0.04548, 0.4771, 0.05836, 0.4567, 0.05836, 0.4567, 0.6596, 0.4771, 0.6596, 0.4771, 0.6785, 0.4567, 0.6785, 0.4567, 0.05836, 0.4771, 0.05836, 0.4771, 0.07154, 0.4567, 0.07154, 0.4567, 0.6371, 0.4771, 0.6371, 0.4771, 0.6596, 0.4567, 0.6596, 0.4567, 0.07154, 0.4771, 0.07154, 0.4771, 0.09041, 0.4567, 0.09041, 0.4567, 0.6252, 0.4771, 0.6252, 0.4771, 0.6371, 0.4567, 0.6371, 0.4567, 0.09041, 0.4771, 0.09041, 0.4771, 0.1129, 0.4567, 0.1129, 0.4567, 0.1129, 0.4771, 0.1129, 0.4771, 0.1248, 0.4567, 0.1248, 0.4567, 0.75, 0.4771, 0.75, 0.4771, 1.0, 0.4567, 1.0, 0.4567, 0.7045, 0.4771, 0.7045, 0.4771, 0.75, 0.4567, 0.75, 0.56, 0.1248, 0.5817, 0.1248, 0.5817, 0.1248, 0.56, 0.1248, 0.375, 0.6252, 0.125, 0.6252, 0.125, 0.6252, 0.375, 0.6252, 0.4771, 0.6252, 0.4567, 0.6252, 0.4567, 0.6252, 0.4771, 0.6252, 0.4567, 0.6252, 0.4363, 0.6252, 0.4363, 0.6252, 0.4567, 0.6252, 0.4567, 0.1248, 0.4771, 0.1248, 0.4771, 0.1248, 0.4567, 0.1248, 0.4158, 0.6252, 0.375, 0.6252, 0.375, 0.6252, 0.4158, 0.6252, 0.4975, 0.6252, 0.4771, 0.6252, 0.4771, 0.6252, 0.4975, 0.6252, 0.56, 0.6252, 0.5384, 0.6252, 0.5384, 0.6252, 0.56, 0.6252, 0.4363, 0.1248, 0.4567, 0.1248, 0.4567, 0.1248, 0.4363, 0.1248, 0.375, 0.1248, 0.4158, 0.1248, 0.4158, 0.1248, 0.375, 0.1248, 0.4771, 0.1248, 0.4975, 0.1248, 0.4975, 0.1248, 0.4771, 0.1248, 0.4363, 0.6252, 0.4158, 0.6252, 0.4158, 0.6252, 0.4363, 0.6252, 0.5384, 0.1248, 0.56, 0.1248, 0.56, 0.1248, 0.5384, 0.1248, 0.4158, 0.1248, 0.4363, 0.1248, 0.4363, 0.1248, 0.4158, 0.1248, 0.625, 0.6252, 0.6033, 0.6252, 0.6033, 0.6252, 0.625, 0.6252, 0.6033, 0.1248, 0.625, 0.1248, 0.625, 0.1248, 0.6033, 0.1248, 0.5384, 0.6252, 0.518, 0.6252, 0.518, 0.6252, 0.5384, 0.6252, 0.518, 0.1248, 0.5384, 0.1248, 0.5384, 0.1248, 0.518, 0.1248, 0.518, 0.6252, 0.4975, 0.6252, 0.4975, 0.6252, 0.518, 0.6252, 0.6033, 0.6252, 0.5817, 0.6252, 0.5817, 0.6252, 0.6033, 0.6252, 0.5817, 0.6252, 0.56, 0.6252, 0.56, 0.6252, 0.5817, 0.6252, 0.875, 0.6252, 0.625, 0.6252, 0.625, 0.6252, 0.875, 0.6252, 0.4975, 0.1248, 0.518, 0.1248, 0.518, 0.1248, 0.4975, 0.1248, 0.5817, 0.1248, 0.6033, 0.1248, 0.6033, 0.1248, 0.5817, 0.1248])
me_cube_003.update()

# ---- objects
ob_cube = bpy.data.objects.new('Cube', me_cube_003)

# ---- transforms, parenting, visibility, modifiers, constraints
ob_cube.location = (0.02674, -0.002872, 1.242)
ob_cube.scale = (0.764, 6.372, 6.372)
_m = ob_cube.modifiers.new('Mirror', 'MIRROR')
_m.use_axis = (False, True, False)
_m.merge_threshold = 0.0

# ---- collection membership
col_collection.objects.link(ob_cube)

# ---- scene / render settings (as saved in the file)
scene.frame_start = 1; scene.frame_end = 250; scene.frame_set(45)
scene.render.engine = 'BLENDER_EEVEE_NEXT'
scene.cycles.sampling_pattern = 'TABULATED_SOBOL'
scene.cycles.use_light_tree = False
scene.view_settings.view_transform = 'Filmic'
bpy.context.view_layer.update()

# ---- added for rendering (the .blend has no active camera and no usable light): camera, sun
cam_auto = bpy.data.cameras.new('AutoCamera')
cam_auto.lens = 50.0
cam_auto.sensor_width = 36.0
cam_auto.clip_end = 1000.0
ob_auto_camera = bpy.data.objects.new('AutoCamera', cam_auto)
scene.collection.objects.link(ob_auto_camera)
ob_auto_camera.location = (17.3473, -20.7875, 21.4263)
ob_auto_camera.rotation_euler = (1.09748, -7.21219e-08, 0.694738)
scene.camera = ob_auto_camera
light_auto_sun = bpy.data.lights.new('AutoSun', 'SUN')
light_auto_sun.energy = 3.0
light_auto_sun.angle = 0.0523599
ob_auto_sun = bpy.data.objects.new('AutoSun', light_auto_sun)
scene.collection.objects.link(ob_auto_sun)
ob_auto_sun.rotation_euler = (0.872665, 0.174533, 0.523599)
bpy.context.view_layer.update()
